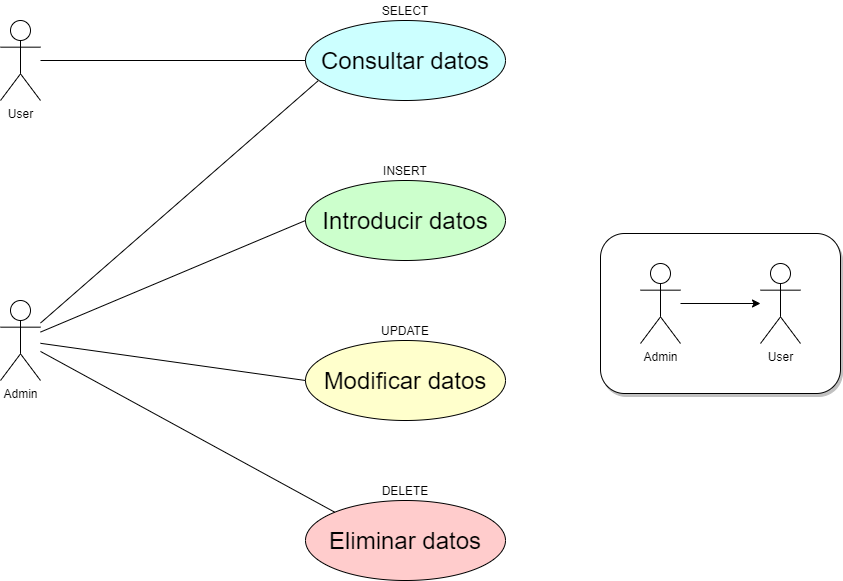

The diagram above was exported from draw.io. Its source (the exported page's mxGraphModel, read from the mxfile embedded in the PNG):
<mxGraphModel dx="1326" dy="966" grid="1" gridSize="10" guides="1" tooltips="1" connect="1" arrows="1" fold="1" page="1" pageScale="1" pageWidth="1169" pageHeight="826" background="#ffffff" math="0" shadow="0">
  <root>
    <mxCell id="0" />
    <mxCell id="1" parent="0" />
    <mxCell id="FZ5LpxnFILvaaKA132uv-103" value="" style="rounded=1;whiteSpace=wrap;html=1;fillColor=#FFFFFF;shadow=1;" parent="1" vertex="1">
      <mxGeometry x="765" y="356" width="240" height="160" as="geometry" />
    </mxCell>
    <mxCell id="FZ5LpxnFILvaaKA132uv-41" value="Admin" style="shape=umlActor;verticalLabelPosition=bottom;labelBackgroundColor=#ffffff;verticalAlign=top;html=1;outlineConnect=0;" parent="1" vertex="1">
      <mxGeometry x="165" y="423" width="40" height="80" as="geometry" />
    </mxCell>
    <mxCell id="FZ5LpxnFILvaaKA132uv-43" value="&lt;font style=&quot;font-size: 24px&quot;&gt;Consultar datos&lt;/font&gt;" style="ellipse;whiteSpace=wrap;html=1;fillColor=#CCFFFF;" parent="1" vertex="1">
      <mxGeometry x="470" y="143" width="200" height="80" as="geometry" />
    </mxCell>
    <mxCell id="FZ5LpxnFILvaaKA132uv-44" value="&lt;font style=&quot;font-size: 24px&quot;&gt;Modificar datos&lt;/font&gt;" style="ellipse;whiteSpace=wrap;html=1;fillColor=#FFFFCC;" parent="1" vertex="1">
      <mxGeometry x="470" y="463" width="200" height="80" as="geometry" />
    </mxCell>
    <mxCell id="FZ5LpxnFILvaaKA132uv-45" value="SELECT" style="text;html=1;strokeColor=none;fillColor=none;align=center;verticalAlign=middle;whiteSpace=wrap;rounded=0;" parent="1" vertex="1">
      <mxGeometry x="550" y="123" width="40" height="20" as="geometry" />
    </mxCell>
    <mxCell id="FZ5LpxnFILvaaKA132uv-46" value="UPDATE" style="text;html=1;strokeColor=none;fillColor=none;align=center;verticalAlign=middle;whiteSpace=wrap;rounded=0;" parent="1" vertex="1">
      <mxGeometry x="550" y="443" width="40" height="20" as="geometry" />
    </mxCell>
    <mxCell id="FZ5LpxnFILvaaKA132uv-47" value="&lt;font style=&quot;font-size: 24px&quot;&gt;Introducir datos&lt;/font&gt;" style="ellipse;whiteSpace=wrap;html=1;fillColor=#CCFFCC;" parent="1" vertex="1">
      <mxGeometry x="470" y="303" width="200" height="80" as="geometry" />
    </mxCell>
    <mxCell id="FZ5LpxnFILvaaKA132uv-48" value="INSERT" style="text;html=1;strokeColor=none;fillColor=none;align=center;verticalAlign=middle;whiteSpace=wrap;rounded=0;" parent="1" vertex="1">
      <mxGeometry x="550" y="283" width="40" height="20" as="geometry" />
    </mxCell>
    <mxCell id="FZ5LpxnFILvaaKA132uv-49" value="&lt;font style=&quot;font-size: 24px&quot;&gt;Eliminar datos&lt;/font&gt;" style="ellipse;whiteSpace=wrap;html=1;fillColor=#FFCCCC;" parent="1" vertex="1">
      <mxGeometry x="470" y="623" width="200" height="80" as="geometry" />
    </mxCell>
    <mxCell id="FZ5LpxnFILvaaKA132uv-50" value="DELETE" style="text;html=1;strokeColor=none;fillColor=none;align=center;verticalAlign=middle;whiteSpace=wrap;rounded=0;" parent="1" vertex="1">
      <mxGeometry x="550" y="603" width="40" height="20" as="geometry" />
    </mxCell>
    <mxCell id="FZ5LpxnFILvaaKA132uv-52" value="" style="endArrow=none;html=1;entryX=0.063;entryY=0.754;entryDx=0;entryDy=0;entryPerimeter=0;" parent="1" source="FZ5LpxnFILvaaKA132uv-41" target="FZ5LpxnFILvaaKA132uv-43" edge="1">
      <mxGeometry width="50" height="50" relative="1" as="geometry">
        <mxPoint x="230" y="463" as="sourcePoint" />
        <mxPoint x="280" y="413" as="targetPoint" />
      </mxGeometry>
    </mxCell>
    <mxCell id="FZ5LpxnFILvaaKA132uv-53" value="" style="endArrow=none;html=1;entryX=0;entryY=0.5;entryDx=0;entryDy=0;" parent="1" source="FZ5LpxnFILvaaKA132uv-41" target="FZ5LpxnFILvaaKA132uv-47" edge="1">
      <mxGeometry width="50" height="50" relative="1" as="geometry">
        <mxPoint x="230" y="463" as="sourcePoint" />
        <mxPoint x="360.00000000000205" y="293" as="targetPoint" />
      </mxGeometry>
    </mxCell>
    <mxCell id="FZ5LpxnFILvaaKA132uv-54" value="" style="endArrow=none;html=1;entryX=0;entryY=0.5;entryDx=0;entryDy=0;" parent="1" source="FZ5LpxnFILvaaKA132uv-41" target="FZ5LpxnFILvaaKA132uv-44" edge="1">
      <mxGeometry width="50" height="50" relative="1" as="geometry">
        <mxPoint x="230" y="463" as="sourcePoint" />
        <mxPoint x="370.00000000000205" y="303" as="targetPoint" />
      </mxGeometry>
    </mxCell>
    <mxCell id="FZ5LpxnFILvaaKA132uv-55" value="" style="endArrow=none;html=1;entryX=0;entryY=0;entryDx=0;entryDy=0;" parent="1" source="FZ5LpxnFILvaaKA132uv-41" target="FZ5LpxnFILvaaKA132uv-49" edge="1">
      <mxGeometry width="50" height="50" relative="1" as="geometry">
        <mxPoint x="230" y="463" as="sourcePoint" />
        <mxPoint x="380.00000000000205" y="313" as="targetPoint" />
      </mxGeometry>
    </mxCell>
    <mxCell id="FZ5LpxnFILvaaKA132uv-92" value="User" style="shape=umlActor;verticalLabelPosition=bottom;labelBackgroundColor=#ffffff;verticalAlign=top;html=1;outlineConnect=0;" parent="1" vertex="1">
      <mxGeometry x="165" y="143" width="40" height="80" as="geometry" />
    </mxCell>
    <mxCell id="FZ5LpxnFILvaaKA132uv-96" value="" style="endArrow=none;html=1;entryX=0;entryY=0.5;entryDx=0;entryDy=0;" parent="1" source="FZ5LpxnFILvaaKA132uv-92" target="FZ5LpxnFILvaaKA132uv-43" edge="1">
      <mxGeometry width="50" height="50" relative="1" as="geometry">
        <mxPoint x="590" y="313" as="sourcePoint" />
        <mxPoint x="640" y="263" as="targetPoint" />
      </mxGeometry>
    </mxCell>
    <mxCell id="FZ5LpxnFILvaaKA132uv-100" value="Admin" style="shape=umlActor;verticalLabelPosition=bottom;labelBackgroundColor=#ffffff;verticalAlign=top;html=1;outlineConnect=0;" parent="1" vertex="1">
      <mxGeometry x="805" y="386" width="40" height="80" as="geometry" />
    </mxCell>
    <mxCell id="FZ5LpxnFILvaaKA132uv-101" value="User" style="shape=umlActor;verticalLabelPosition=bottom;labelBackgroundColor=#ffffff;verticalAlign=top;html=1;outlineConnect=0;" parent="1" vertex="1">
      <mxGeometry x="925" y="386" width="40" height="80" as="geometry" />
    </mxCell>
    <mxCell id="FZ5LpxnFILvaaKA132uv-102" value="" style="endArrow=classic;html=1;" parent="1" source="FZ5LpxnFILvaaKA132uv-100" target="FZ5LpxnFILvaaKA132uv-101" edge="1">
      <mxGeometry width="50" height="50" relative="1" as="geometry">
        <mxPoint x="865" y="496" as="sourcePoint" />
        <mxPoint x="815" y="546" as="targetPoint" />
      </mxGeometry>
    </mxCell>
  </root>
</mxGraphModel>